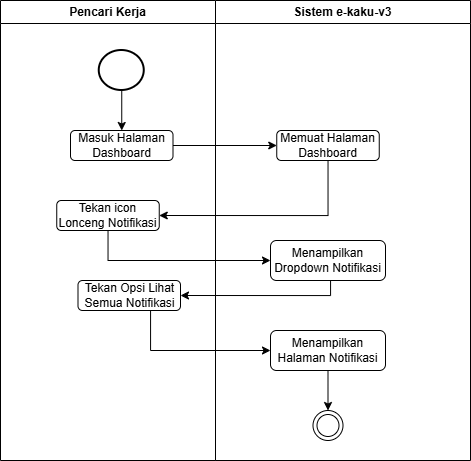

The diagram above was exported from draw.io. Its source (the exported page's mxGraphModel, read from the mxfile embedded in the PNG):
<mxGraphModel dx="1289" dy="616" grid="1" gridSize="10" guides="1" tooltips="1" connect="1" arrows="1" fold="1" page="1" pageScale="1" pageWidth="850" pageHeight="1100" math="0" shadow="0">
  <root>
    <mxCell id="0" />
    <mxCell id="1" parent="0" />
    <mxCell id="kRi10riWBM-xuT09ij1Y-1" parent="1" style="swimlane;whiteSpace=wrap;html=1;" value="Pencari Kerja" vertex="1">
      <mxGeometry height="460" width="215" x="210" y="110" as="geometry" />
    </mxCell>
    <mxCell id="kRi10riWBM-xuT09ij1Y-2" edge="1" parent="kRi10riWBM-xuT09ij1Y-1" source="kRi10riWBM-xuT09ij1Y-3" style="edgeStyle=orthogonalEdgeStyle;rounded=0;orthogonalLoop=1;jettySize=auto;html=1;entryX=0.5;entryY=0;entryDx=0;entryDy=0;" target="kRi10riWBM-xuT09ij1Y-4">
      <mxGeometry relative="1" as="geometry" />
    </mxCell>
    <mxCell id="kRi10riWBM-xuT09ij1Y-3" parent="kRi10riWBM-xuT09ij1Y-1" style="strokeWidth=2;html=1;shape=mxgraph.flowchart.start_2;whiteSpace=wrap;" value="" vertex="1">
      <mxGeometry height="40" width="45" x="98.75" y="50" as="geometry" />
    </mxCell>
    <mxCell id="kRi10riWBM-xuT09ij1Y-4" parent="kRi10riWBM-xuT09ij1Y-1" style="rounded=1;whiteSpace=wrap;html=1;" value="Masuk Halaman Dashboard" vertex="1">
      <mxGeometry height="30" width="102.5" x="70" y="130" as="geometry" />
    </mxCell>
    <mxCell id="GFwan_2HQm5pdnY5b0Gh-2" parent="kRi10riWBM-xuT09ij1Y-1" style="rounded=1;whiteSpace=wrap;html=1;" value="Tekan icon Lonceng Notifikasi" vertex="1">
      <mxGeometry height="30" width="102.5" x="56.25" y="200" as="geometry" />
    </mxCell>
    <mxCell id="GFwan_2HQm5pdnY5b0Gh-5" parent="kRi10riWBM-xuT09ij1Y-1" style="rounded=1;whiteSpace=wrap;html=1;" value="Tekan Opsi Lihat Semua Notifikasi" vertex="1">
      <mxGeometry height="30" width="102.5" x="77.5" y="280" as="geometry" />
    </mxCell>
    <mxCell id="kRi10riWBM-xuT09ij1Y-9" parent="1" style="swimlane;whiteSpace=wrap;html=1;" value="Sistem e-kaku-v3" vertex="1">
      <mxGeometry height="460" width="255" x="425" y="110" as="geometry" />
    </mxCell>
    <mxCell id="kRi10riWBM-xuT09ij1Y-10" parent="kRi10riWBM-xuT09ij1Y-9" style="ellipse;html=1;shape=endState;" value="" vertex="1">
      <mxGeometry height="30" width="30" x="97.5" y="410" as="geometry" />
    </mxCell>
    <mxCell id="kRi10riWBM-xuT09ij1Y-12" parent="kRi10riWBM-xuT09ij1Y-9" style="rounded=1;whiteSpace=wrap;html=1;" value="Memuat Halaman Dashboard" vertex="1">
      <mxGeometry height="30" width="102.5" x="61.25" y="130" as="geometry" />
    </mxCell>
    <mxCell id="GFwan_2HQm5pdnY5b0Gh-3" parent="kRi10riWBM-xuT09ij1Y-9" style="rounded=1;whiteSpace=wrap;html=1;" value="Menampilkan Dropdown Notifikasi" vertex="1">
      <mxGeometry height="40" width="115" x="55" y="240" as="geometry" />
    </mxCell>
    <mxCell id="GFwan_2HQm5pdnY5b0Gh-10" edge="1" parent="kRi10riWBM-xuT09ij1Y-9" source="GFwan_2HQm5pdnY5b0Gh-8" style="edgeStyle=orthogonalEdgeStyle;rounded=0;orthogonalLoop=1;jettySize=auto;html=1;entryX=0.5;entryY=0;entryDx=0;entryDy=0;" target="kRi10riWBM-xuT09ij1Y-10">
      <mxGeometry relative="1" as="geometry" />
    </mxCell>
    <mxCell id="GFwan_2HQm5pdnY5b0Gh-8" parent="kRi10riWBM-xuT09ij1Y-9" style="rounded=1;whiteSpace=wrap;html=1;" value="Menampilkan Halaman Notifikasi" vertex="1">
      <mxGeometry height="40" width="115" x="55" y="330" as="geometry" />
    </mxCell>
    <mxCell id="kRi10riWBM-xuT09ij1Y-20" edge="1" parent="1" source="kRi10riWBM-xuT09ij1Y-4" style="edgeStyle=orthogonalEdgeStyle;rounded=0;orthogonalLoop=1;jettySize=auto;html=1;entryX=0;entryY=0.5;entryDx=0;entryDy=0;" target="kRi10riWBM-xuT09ij1Y-12">
      <mxGeometry relative="1" as="geometry" />
    </mxCell>
    <mxCell id="kRi10riWBM-xuT09ij1Y-11" edge="1" parent="1" source="kRi10riWBM-xuT09ij1Y-12" style="edgeStyle=orthogonalEdgeStyle;rounded=0;orthogonalLoop=1;jettySize=auto;html=1;entryX=1;entryY=0.5;entryDx=0;entryDy=0;" target="GFwan_2HQm5pdnY5b0Gh-2" value="">
      <mxGeometry relative="1" as="geometry">
        <Array as="points">
          <mxPoint x="538" y="325" />
        </Array>
        <mxPoint x="551.3" y="310.04999999999995" as="targetPoint" />
      </mxGeometry>
    </mxCell>
    <mxCell id="GFwan_2HQm5pdnY5b0Gh-6" edge="1" parent="1" source="GFwan_2HQm5pdnY5b0Gh-2" style="edgeStyle=orthogonalEdgeStyle;rounded=0;orthogonalLoop=1;jettySize=auto;html=1;entryX=0;entryY=0.5;entryDx=0;entryDy=0;" target="GFwan_2HQm5pdnY5b0Gh-3">
      <mxGeometry relative="1" as="geometry">
        <Array as="points">
          <mxPoint x="318" y="370" />
        </Array>
      </mxGeometry>
    </mxCell>
    <mxCell id="GFwan_2HQm5pdnY5b0Gh-7" edge="1" parent="1" source="GFwan_2HQm5pdnY5b0Gh-3" style="edgeStyle=orthogonalEdgeStyle;rounded=0;orthogonalLoop=1;jettySize=auto;html=1;entryX=1;entryY=0.5;entryDx=0;entryDy=0;" target="GFwan_2HQm5pdnY5b0Gh-5">
      <mxGeometry relative="1" as="geometry">
        <Array as="points">
          <mxPoint x="540" y="405" />
        </Array>
      </mxGeometry>
    </mxCell>
    <mxCell id="GFwan_2HQm5pdnY5b0Gh-9" edge="1" parent="1" source="GFwan_2HQm5pdnY5b0Gh-5" style="edgeStyle=orthogonalEdgeStyle;rounded=0;orthogonalLoop=1;jettySize=auto;html=1;entryX=0;entryY=0.5;entryDx=0;entryDy=0;" target="GFwan_2HQm5pdnY5b0Gh-8">
      <mxGeometry relative="1" as="geometry">
        <Array as="points">
          <mxPoint x="360" y="460" />
        </Array>
      </mxGeometry>
    </mxCell>
  </root>
</mxGraphModel>